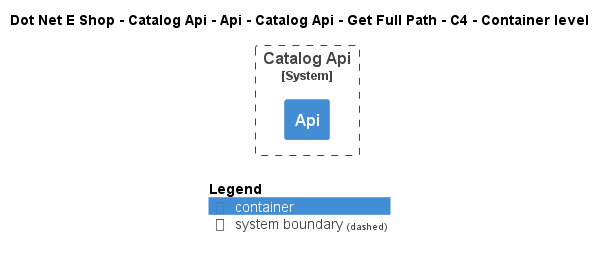

The diagram above was rendered by PlantUML. Its source (embedded in the PNG):
@startuml
!include ..\..\..\..\..\..\..\..\..\.c4s\C4_Container.puml

AddElementTag("c4interflow:lifecycle:new", $bgColor=green, $fontColor=#ffffff, $borderColor=green, $shadowing="False")
AddElementTag("c4interflow:lifecycle:changed", $bgColor=orange, $fontColor=#ffffff, $borderColor=orange, $shadowing="False")
AddElementTag("c4interflow:lifecycle:removed", $bgColor=red, $fontColor=#ffffff, $borderColor=red, $shadowing="False")

AddRelTag("c4interflow:lifecycle:new", $textColor=green, $lineColor=green)
AddRelTag("c4interflow:lifecycle:changed", $textColor=orange, $lineColor=orange)
AddRelTag("c4interflow:lifecycle:removed", $textColor=red, $lineColor=red)

SHOW_PERSON_PORTRAIT()
LAYOUT_TOP_DOWN()

skinparam linetype polyline

title Dot Net E Shop - Catalog Api - Api - Catalog Api - Get Full Path - C4 - Container level


System_Boundary(DotNetEShop.SoftwareSystems.CatalogApi, "Catalog Api") {
    Container(DotNetEShop.SoftwareSystems.CatalogApi.Containers.Api, "Api", "", "")
}



SHOW_LEGEND()
@enduml